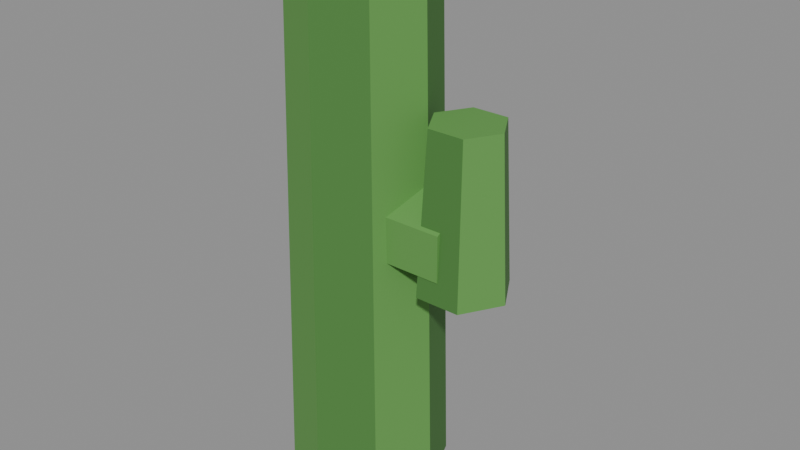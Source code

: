 # Source: cactus_short.blend  (saved by Blender 5.2.45; exported with 4.5.12 LTS)
import bpy
from mathutils import Matrix  # noqa: F401  (used for matrix-valued properties, if any)

bpy.ops.wm.read_factory_settings(use_empty=True)
scene = bpy.context.scene
scene.name = 'Scene'

# ---- collections
col_col_lowpoly = bpy.data.collections.new('COL_LowPoly'); scene.collection.children.link(col_col_lowpoly)

# ---- images (referenced by path relative to the original .blend; pixels are not part of the script)
import os
ASSET_DIR = os.environ.get("B2B_ASSET_DIR", "")  # directory of the original .blend (textures are referenced by path, not embedded)
HERE = os.path.dirname(os.path.abspath(__file__))  # packed textures are extracted next to this script under _unpacked/

def load_image(name, relpath, width, height, colorspace="sRGB"):
    """Load a texture the original file referenced (path relative to the .blend, or extracted next to this script)."""
    p = next((c for c in (os.path.join(HERE, relpath), os.path.join(ASSET_DIR, relpath)) if relpath and os.path.exists(c)), "")
    if p:
        img = bpy.data.images.load(p, check_existing=True)
        img.name = name
    else:  # same state as the original file: an image datablock whose file is absent (Cycles renders it pink)
        img = bpy.data.images.new(name, width, height)
        img.source = "FILE"
        img.filepath = "//" + (relpath or name)
    img.colorspace_settings.name = colorspace
    return img
img_cactus_short_basecolor = load_image('cactus_short_BaseColor', '_unpacked/cactus_short_BaseColor.08e64c2c.png', 128, 48, 'sRGB')
img_cactus_short_maskmap = load_image('cactus_short_MaskMap', '_unpacked/cactus_short_MaskMap.fb098898.png', 128, 48, 'Non-Color')

# ---- materials (node trees are filled in below, after node groups)
mat_m_cactus_short = bpy.data.materials.new('M_cactus_short')

# ---- material node trees
mat_m_cactus_short.use_nodes = True; mat_m_cactus_short.node_tree.nodes.clear()
_N = mat_m_cactus_short.node_tree.nodes; _L = mat_m_cactus_short.node_tree.links
n0 = _N.new('ShaderNodeBsdfPrincipled'); n0.name = 'Principled BSDF'; n0.location = (-200, 100)
n0.inputs[10].default_value = 0.005
n1 = _N.new('ShaderNodeOutputMaterial'); n1.name = 'Material Output'; n1.location = (200, 100)
n2 = _N.new('ShaderNodeTexImage'); n2.name = 'Image Texture'; n2.location = (0, 0)
n2.image = img_cactus_short_basecolor
n2.interpolation = 'Closest'
n3 = _N.new('ShaderNodeTexImage'); n3.name = 'Image Texture.001'; n3.location = (0, 0)
n3.image = img_cactus_short_maskmap
n3.interpolation = 'Closest'
n4 = _N.new('ShaderNodeSeparateColor'); n4.name = 'Separate Color'; n4.location = (0, 0)
n5 = _N.new('ShaderNodeMath'); n5.name = 'Math'; n5.location = (0, 0)
n5.operation = 'SUBTRACT'
n5.inputs[0].default_value = 1.0
_L.new(n0.outputs[0], n1.inputs[0])
_L.new(n2.outputs[0], n0.inputs[0])
_L.new(n3.outputs[0], n4.inputs[0])
_L.new(n4.outputs[0], n0.inputs[1])
_L.new(n3.outputs[1], n5.inputs[1])
_L.new(n5.outputs[0], n0.inputs[2])
n1.is_active_output = True

# ---- meshes
me_cactus_short = bpy.data.meshes.new('cactus_short')
me_cactus_short.from_pydata([(0.035, 0.0, 0.0), (0.0145, 0.0495, 0.0), (-0.035, 0.07, 0.0), (-0.0845, 0.0495, 0.0), (-0.105, 8.573e-18, 0.0), (-0.0845, -0.0495, 0.0), (-0.035, -0.07, 0.0), (0.0145, -0.0495, 0.0), (0.025, 0.0, 0.45), (0.007426, 0.04243, 0.45), (-0.035, 0.06, 0.45), (-0.07743, 0.04243, 0.45), (-0.095, 7.348e-18, 0.45), (-0.07743, -0.04243, 0.45), (-0.035, -0.06, 0.45), (0.007426, -0.04243, 0.45), (0.025, 0.0, 0.45), (0.007426, 0.04243, 0.45), (-0.035, 0.06, 0.45), (-0.07743, 0.04243, 0.45), (-0.095, 7.348e-18, 0.45), (-0.07743, -0.04243, 0.45), (-0.035, -0.06, 0.45), (0.007426, -0.04243, 0.45), (-0.005, 0.0, 0.49), (-0.01379, 0.02121, 0.49), (-0.035, 0.03, 0.49), (-0.05621, 0.02121, 0.49), (-0.065, 3.674e-18, 0.49), (-0.05621, -0.02121, 0.49), (-0.035, -0.03, 0.49), (-0.01379, -0.02121, 0.49), (-0.035, 0.0, 0.21), (-0.035, 0.03464, 0.23), (-0.035, 0.03464, 0.27), (-0.035, 4.899e-18, 0.29), (-0.035, -0.03464, 0.27), (-0.035, -0.03464, 0.23), (0.065, 0.0, 0.21), (0.065, 0.03464, 0.23), (0.065, 0.03464, 0.27), (0.065, 4.899e-18, 0.29), (0.065, -0.03464, 0.27), (0.065, -0.03464, 0.23), (0.105, 0.0, 0.21), (0.085, 0.03464, 0.21), (0.045, 0.03464, 0.21), (0.025, 4.899e-18, 0.21), (0.045, -0.03464, 0.21), (0.085, -0.03464, 0.21), (0.097, 0.0, 0.35), (0.081, 0.02771, 0.35), (0.049, 0.02771, 0.35), (0.033, 3.919e-18, 0.35), (0.049, -0.02771, 0.35), (0.081, -0.02771, 0.35)], [], [(0, 1, 9, 8), (1, 2, 10, 9), (2, 3, 11, 10), (3, 4, 12, 11), (4, 5, 13, 12), (5, 6, 14, 13), (6, 7, 15, 14), (7, 0, 8, 15), (7, 6, 5, 4, 3, 2, 1, 0), (8, 9, 10, 11, 12, 13, 14, 15), (16, 17, 25, 24), (17, 18, 26, 25), (18, 19, 27, 26), (19, 20, 28, 27), (20, 21, 29, 28), (21, 22, 30, 29), (22, 23, 31, 30), (23, 16, 24, 31), (23, 22, 21, 20, 19, 18, 17, 16), (24, 25, 26, 27, 28, 29, 30, 31), (32, 33, 39, 38), (33, 34, 40, 39), (34, 35, 41, 40), (35, 36, 42, 41), (36, 37, 43, 42), (37, 32, 38, 43), (37, 36, 35, 34, 33, 32), (38, 39, 40, 41, 42, 43), (44, 45, 51, 50), (45, 46, 52, 51), (46, 47, 53, 52), (47, 48, 54, 53), (48, 49, 55, 54), (49, 44, 50, 55), (49, 48, 47, 46, 45, 44), (50, 51, 52, 53, 54, 55)])
_uv = me_cactus_short.uv_layers.new(name='UVMap')
_uv.uv.foreach_set('vector', [0.0625, 0.1667, 0.0625, 0.1667, 0.0625, 0.1667, 0.0625, 0.1667, 0.9375, 0.5, 0.9375, 0.5, 0.9375, 0.5, 0.9375, 0.5, 0.0625, 0.1667, 0.0625, 0.1667, 0.0625, 0.1667, 0.0625, 0.1667, 0.9375, 0.5, 0.9375, 0.5, 0.9375, 0.5, 0.9375, 0.5, 0.0625, 0.1667, 0.0625, 0.1667, 0.0625, 0.1667, 0.0625, 0.1667, 0.9375, 0.5, 0.9375, 0.5, 0.9375, 0.5, 0.9375, 0.5, 0.0625, 0.1667, 0.0625, 0.1667, 0.0625, 0.1667, 0.0625, 0.1667, 0.9375, 0.5, 0.9375, 0.5, 0.9375, 0.5, 0.9375, 0.5, 0.9375, 0.5, 0.9375, 0.5, 0.9375, 0.5, 0.9375, 0.5, 0.9375, 0.5, 0.9375, 0.5, 0.9375, 0.5, 0.9375, 0.5, 0.9375, 0.5, 0.9375, 0.5, 0.9375, 0.5, 0.9375, 0.5, 0.9375, 0.5, 0.9375, 0.5, 0.9375, 0.5, 0.9375, 0.5, 0.9375, 0.5, 0.9375, 0.5, 0.9375, 0.5, 0.9375, 0.5, 0.9375, 0.5, 0.9375, 0.5, 0.9375, 0.5, 0.9375, 0.5, 0.9375, 0.5, 0.9375, 0.5, 0.9375, 0.5, 0.9375, 0.5, 0.9375, 0.5, 0.9375, 0.5, 0.9375, 0.5, 0.9375, 0.5, 0.9375, 0.5, 0.9375, 0.5, 0.9375, 0.5, 0.9375, 0.5, 0.9375, 0.5, 0.9375, 0.5, 0.9375, 0.5, 0.9375, 0.5, 0.9375, 0.5, 0.9375, 0.5, 0.9375, 0.5, 0.9375, 0.5, 0.9375, 0.5, 0.9375, 0.5, 0.9375, 0.5, 0.9375, 0.5, 0.9375, 0.5, 0.9375, 0.5, 0.9375, 0.5, 0.9375, 0.5, 0.9375, 0.5, 0.9375, 0.5, 0.9375, 0.5, 0.9375, 0.5, 0.9375, 0.5, 0.9375, 0.5, 0.9375, 0.5, 0.9375, 0.5, 0.9375, 0.5, 0.9375, 0.5, 0.9375, 0.5, 0.9375, 0.5, 0.9375, 0.5, 0.9375, 0.5, 0.9375, 0.5, 0.9375, 0.5, 0.9375, 0.5, 0.9375, 0.5, 0.9375, 0.5, 0.9375, 0.5, 0.9375, 0.5, 0.9375, 0.5, 0.9375, 0.5, 0.9375, 0.5, 0.9375, 0.5, 0.9375, 0.5, 0.9375, 0.5, 0.9375, 0.5, 0.9375, 0.5, 0.9375, 0.5, 0.9375, 0.5, 0.9375, 0.5, 0.9375, 0.5, 0.9375, 0.5, 0.9375, 0.5, 0.9375, 0.5, 0.9375, 0.5, 0.9375, 0.5, 0.9375, 0.5, 0.9375, 0.5, 0.9375, 0.5, 0.9375, 0.5, 0.9375, 0.5, 0.9375, 0.5, 0.9375, 0.5, 0.9375, 0.5, 0.9375, 0.5, 0.9375, 0.5, 0.0625, 0.1667, 0.0625, 0.1667, 0.0625, 0.1667, 0.0625, 0.1667, 0.9375, 0.5, 0.9375, 0.5, 0.9375, 0.5, 0.9375, 0.5, 0.0625, 0.1667, 0.0625, 0.1667, 0.0625, 0.1667, 0.0625, 0.1667, 0.9375, 0.5, 0.9375, 0.5, 0.9375, 0.5, 0.9375, 0.5, 0.0625, 0.1667, 0.0625, 0.1667, 0.0625, 0.1667, 0.0625, 0.1667, 0.9375, 0.5, 0.9375, 0.5, 0.9375, 0.5, 0.9375, 0.5, 0.9375, 0.5, 0.9375, 0.5, 0.9375, 0.5, 0.9375, 0.5, 0.9375, 0.5, 0.9375, 0.5, 0.9375, 0.5, 0.9375, 0.5, 0.9375, 0.5, 0.9375, 0.5, 0.9375, 0.5, 0.9375, 0.5])
me_cactus_short.materials.append(mat_m_cactus_short)
me_cactus_short.update()

# ---- objects
ob_cactus_short = bpy.data.objects.new('cactus_short', me_cactus_short)

# ---- transforms, parenting, visibility, modifiers, constraints
ob_cactus_short.location = (0.0, 0.0, 0.0)

# ---- collection membership
col_col_lowpoly.objects.link(ob_cactus_short)

# ---- scene / render settings (as saved in the file)
scene.frame_start = 1; scene.frame_end = 250; scene.frame_set(1)
scene.render.engine = 'BLENDER_EEVEE_NEXT'
scene.render.bake_bias = 0.0
scene.render.bake_samples = 0
scene.render.compositor_device = 'GPU'
scene.eevee.use_volume_custom_range = False
scene.eevee.fast_gi_thickness_near = 0.1
scene.eevee.fast_gi_thickness_far = 0.0
scene.eevee.ray_tracing_options.screen_trace_thickness = 0.1
bpy.context.view_layer.update()

# ---- added for rendering (the .blend has no active camera and no usable light): camera, sun + grey world if the file has none
cam_auto = bpy.data.cameras.new('AutoCamera')
cam_auto.lens = 50.0
cam_auto.sensor_width = 36.0
cam_auto.clip_end = 1000.0
ob_auto_camera = bpy.data.objects.new('AutoCamera', cam_auto)
scene.collection.objects.link(ob_auto_camera)
ob_auto_camera.location = (0.509966, -0.611959, 0.652973)
ob_auto_camera.rotation_euler = (1.09748, -7.21219e-08, 0.694738)
scene.camera = ob_auto_camera
light_auto_sun = bpy.data.lights.new('AutoSun', 'SUN')
light_auto_sun.energy = 3.0
light_auto_sun.angle = 0.0523599
ob_auto_sun = bpy.data.objects.new('AutoSun', light_auto_sun)
scene.collection.objects.link(ob_auto_sun)
ob_auto_sun.rotation_euler = (0.872665, 0.174533, 0.523599)
if scene.world is None:
    world_auto = bpy.data.worlds.new('AutoWorld')
    world_auto.color = (0.3, 0.3, 0.3)
    scene.world = world_auto
bpy.context.view_layer.update()
